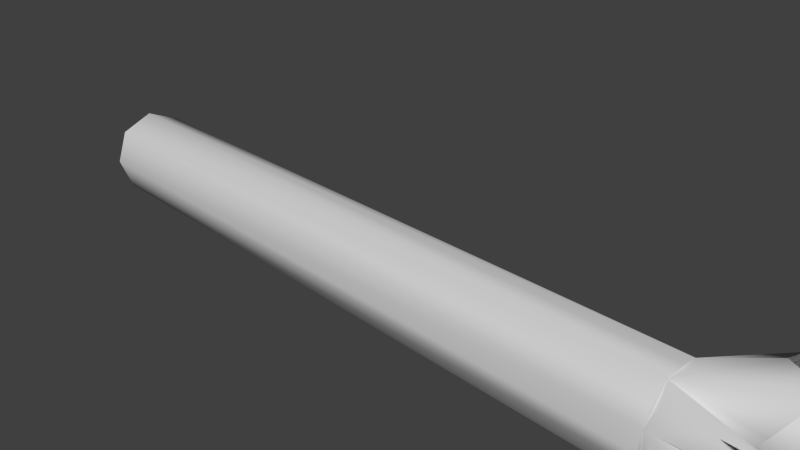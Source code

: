# Source: Log.blend  (saved by Blender 2.71.0; exported with 4.5.12 LTS)
import bpy
from mathutils import Matrix  # noqa: F401  (used for matrix-valued properties, if any)

bpy.ops.wm.read_factory_settings(use_empty=True)
scene = bpy.context.scene
scene.name = 'Scene'

# ---- collections
col_collection_1 = bpy.data.collections.new('Collection 1'); scene.collection.children.link(col_collection_1)

# ---- materials (node trees are filled in below, after node groups)
mat_material_011 = bpy.data.materials.new('Material_011')
mat_material_011.alpha_threshold = 0.0
mat_material_011.use_transparent_shadow = False
mat_material_011.diffuse_color = (0.64, 0.64, 0.64, 1.0)
mat_material_011.specular_color = (0.5, 0.5, 0.5)
mat_material_011.roughness = 0.5
mat_material_011.line_color = (0.0, 0.0, 0.0, 1.0)

# ---- material node trees

# ---- world
world_world = bpy.data.worlds.new('World'); scene.world = world_world
world_world.color = (0.05088, 0.05088, 0.05088)
world_world.use_sun_shadow = False
world_world.sun_shadow_jitter_overblur = 0.0
world_world.cycles.sampling_method = 'MANUAL'
world_world.cycles.sample_map_resolution = 256

# ---- cameras
cam_camera = bpy.data.cameras.new('Camera')
cam_camera.clip_end = 100.0
cam_camera.lens = 35.0
cam_camera.sensor_width = 32.0
cam_camera.sensor_height = 18.0
cam_camera.ortho_scale = 7.314
cam_camera.dof.focus_distance = 0.0
cam_camera.dof.aperture_fstop = 128.0

# ---- meshes
me_cube_007 = bpy.data.meshes.new('Cube.007')
me_cube_007.from_pydata([(1.0, 1.0, -1.0), (1.0, -1.0, -1.0), (-1.0, -1.0, -1.0), (-1.0, 1.0, -1.0), (1.0, 1.0, 1.0), (1.0, -1.0, 1.0), (-1.0, -1.0, 1.0), (-1.0, 1.0, 1.0), (0.0, -1.364, -1.0), (-5.364e-07, -1.364, 1.0), (1.42, 0.0, -1.0), (1.42, -5.364e-07, 1.0), (1.788e-07, 1.334, -1.0), (2.384e-07, 1.334, 1.0), (-1.44, 2.98e-07, -1.0), (-1.44, 1.788e-07, 1.0), (-0.5, 1.167, 1.0), (0.5, -1.182, 1.0), (1.319, 0.5, 1.0), (-1.334, -0.5, 1.0), (-2.384e-07, -0.007587, 1.132), (1.319, -0.5, 1.0), (-1.334, 0.5, 1.0), (0.5, 1.167, 1.0), (-0.5, -1.182, 1.0), (-2.537, 4.229e-07, 1.182), (-4.877, -0.07029, 1.408), (-1.919, -2.085, 1.177), (-3.322, -3.734, 1.479), (-1.311e-06, -2.821, 1.177), (-0.03149, -4.157, 1.527), (1.855, -1.993, 1.171), (3.7, -2.54, 1.39), (2.588, -1.232e-06, 1.161), (4.295, -0.2279, 1.449), (1.829, 1.981, 1.171), (1.891, 3.81, 1.429), (6.557e-07, 2.407, 1.154), (-0.8018, 4.733, 1.429), (-1.717, 1.636, 1.152), (-3.786, 2.579, 1.438), (-0.01575, -2.082, 1.33), (-1.661, -1.871, 1.305), (-2.439, -0.344, 1.27), (-1.893, 1.285, 1.285), (0.9456, 1.901, 1.281), (-1.219, -0.6435, 1.201), (-0.9465, 0.6389, 1.328), (-0.2004, 0.7747, 1.206), (0.4728, 0.9467, 1.273), (1.074, -0.06266, 1.29), (-0.007873, -1.045, 1.344), (-0.3154, -0.9391, 1.219)], [], [(21, 1, 10), (24, 2, 8), (22, 3, 14), (5, 17, 1), (17, 8, 1), (18, 10, 0), (6, 19, 2), (19, 14, 2), (24, 29, 41), (19, 27, 42), (19, 6, 24), (17, 29, 24), (20, 32, 31), (17, 20, 51), (21, 31, 17), (20, 17, 31), (21, 33, 50), (18, 33, 21), (20, 34, 33), (35, 18, 23), (18, 4, 23), (23, 45, 35), (16, 48, 37), (16, 37, 23), (23, 37, 48), (24, 20, 52), (7, 22, 39), (15, 19, 22), (19, 25, 22), (22, 25, 43), (47, 20, 16), (10, 1, 8), (12, 8, 2), (11, 21, 10), (5, 1, 21), (9, 24, 8), (6, 2, 24), (15, 22, 14), (7, 3, 22), (16, 13, 12), (7, 16, 3), (16, 12, 3), (9, 8, 17), (4, 18, 0), (11, 10, 18), (23, 4, 0), (13, 23, 12), (23, 0, 12), (15, 14, 19), (51, 20, 24), (29, 30, 41), (41, 51, 24), (52, 20, 19), (27, 28, 42), (42, 52, 19), (27, 19, 24), (9, 17, 24), (21, 20, 31), (5, 21, 17), (41, 17, 51), (41, 30, 29), (41, 29, 17), (32, 20, 31), (50, 20, 21), (33, 34, 50), (11, 18, 21), (33, 18, 20), (20, 50, 34), (49, 20, 18), (36, 45, 35), (45, 49, 18), (45, 18, 35), (23, 20, 49), (45, 36, 35), (23, 49, 45), (16, 20, 48), (48, 38, 37), (13, 16, 23), (48, 20, 23), (37, 38, 48), (16, 7, 39), (42, 24, 52), (42, 28, 27), (42, 27, 24), (22, 20, 47), (44, 40, 39), (47, 44, 22), (44, 39, 22), (46, 20, 22), (25, 26, 43), (43, 46, 22), (19, 20, 46), (43, 26, 25), (46, 43, 19), (43, 25, 19), (39, 40, 44), (16, 39, 47), (39, 44, 47), (14, 12, 2), (14, 3, 12), (12, 0, 10), (12, 10, 8)])
me_cube_007.polygons.foreach_set('use_smooth', [True] * 102)
_uv = me_cube_007.uv_layers.new(name='UVMap')
_uv.uv.foreach_set('vector', [0.7343, -0.1553, -0.2543, 0.00244, -0.2857, -0.2057, 1.065, 0.8363, 0.2265, 0.737, -0.5953, 0.4062, 0.7657, 1.158, 1.754, 0.9925, 1.786, 1.21, 0.7186, 0.002447, 0.7129, 0.25, -0.2543, 0.00244, 0.7129, 0.25, -0.2429, 0.4975, -0.004254, 0.5649, 0.75, 0.9115, 0.5, -0.08853, 1.0, -0.08853, 0.7186, 0.9926, 0.7343, 1.158, -0.2543, 0.9925, 0.7343, 1.158, -0.2857, 1.21, -0.2543, 0.9925, 0.909, 0.9115, 0.08975, 0.9998, 0.4588, 1.076, 0.5067, 0.25, 0.214, -0.5427, 0.343, -0.4354, -0.2619, -0.1754, -0.2619, -0.1754, -0.2619, -0.1754, 0.4236, 0.909, 0.1736, 0.08975, -0.07641, 0.909, 0.1736, 0.4962, 2.024, -0.7702, 1.101, -0.4965, 0.4236, 0.909, 0.1736, 1.496, 0.1697, 0.9775, 0.8329, 0.25, 1.101, -0.4965, 0.4236, -0.09105, 0.1736, 0.4962, 0.4236, -0.09105, 1.101, -0.4965, 0.8329, 0.25, 1.467, 0.5, 0.7105, 0.4687, 0.8329, 0.75, 1.467, 0.5, 0.8329, 0.25, 0.1736, 0.9775, 2.321, 1.136, 1.467, 0.9919, 0.08811, 0.4904, -0.1671, -0.25, -0.5764, 0.08346, -0.2619, -0.1754, -0.2619, -0.1754, -0.2619, -0.1754, 0.4236, 0.08346, 0.6464, 0.4505, 1.088, 0.4904, 0.9236, 0.08346, 1.073, -0.1126, 1.174, 0.7035, 0.9236, 0.08346, 1.174, 0.7035, 1.424, 0.08346, 0.4236, 0.08346, 0.1736, 0.7035, 0.07337, -0.1126, 0.909, 0.9115, 1.496, 0.9775, 1.03, 1.021, 0.6736, 0.0, 0.5067, -0.25, 0.3149, 0.3181, -0.2619, -0.1754, -0.2619, -0.1754, -0.2619, -0.1754, 0.5067, 0.25, -0.09486, 0.5, 0.5067, 0.75, 0.5067, 0.75, -0.09486, 0.5, -0.04572, 0.328, 0.7003, 0.8195, 1.174, 0.4962, 0.9236, 1.083, 0.8838, 0.5, 0.6736, 0.0, 0.1736, -0.1821, 0.1736, 0.1669, 0.1736, -1.182, -0.3264, -1.0, 0.75, -0.2057, 0.7343, -0.1553, -0.2857, -0.2057, 0.7186, 0.002447, -0.2543, 0.00244, 0.7343, -0.1553, 0.7072, 0.4975, 0.7129, 0.745, -0.2429, 0.4975, 0.7186, 0.9926, -0.2543, 0.9925, 0.7129, 0.745, 0.75, 1.21, 0.7657, 1.158, 1.786, 1.21, 0.7814, 0.9926, 1.754, 0.9925, 0.7657, 1.158, 0.7866, 0.745, 0.7918, 0.4975, 1.744, 0.4975, 0.7814, 0.9926, 0.7866, 0.745, 1.754, 0.9925, -0.04931, 0.5263, 0.9079, 0.2787, 0.9183, 0.7738, 0.7072, 0.4975, -0.2429, 0.4975, 0.7129, 0.25, -0.4559, 0.5124, -0.4891, 0.1785, 1.603, 0.5123, 0.75, -0.2057, 1.786, -0.2057, 0.7657, -0.1553, 0.09913, 0.5937, 0.09392, 0.3462, 1.067, 0.3462, 0.7918, 0.4975, 0.7866, 0.25, 1.744, 0.4975, 0.06006, 0.4609, 1.028, 0.2134, 1.017, 0.7084, 0.75, 1.21, -0.2857, 1.21, 0.7343, 1.158, 0.1697, 0.9775, 0.1736, 1.496, -0.07641, 0.909, 0.08975, 0.9998, -0.5785, 1.175, 0.4588, 1.076, 0.1657, 0.4588, 0.1697, 0.9775, -0.07641, 0.909, 0.01589, 0.03043, 0.1736, 0.4962, -0.4933, 0.25, 0.4573, 0.0001328, -0.3669, 0.1507, 0.5646, 0.06413, 0.343, 0.5646, 1.016, 1.03, 0.5067, 1.25, 0.214, 0.4573, 0.5067, 1.25, 0.9236, 0.909, -0.2619, -0.1754, -0.2619, -0.1754, -0.2619, -0.1754, 0.8329, 0.25, 0.1736, 0.4962, 1.101, -0.4965, -0.2619, -0.1754, -0.2619, -0.1754, -0.2619, -0.1754, 0.1657, 0.4588, 0.4236, 0.909, 0.1697, 0.9775, 0.4588, 0.07623, -0.5785, 0.1749, 0.08975, -0.0002022, 0.1657, 0.4588, 0.1736, 0.08975, 0.4236, 0.909, 0.02376, 0.2298, -1.826, 1.496, -0.8988, 0.5035, 0.7105, 0.4687, 0.1736, 0.4962, 0.8329, 0.25, 0.4674, 0.9919, 1.321, 1.136, -0.2895, 1.056, -0.2619, -0.1754, -0.2619, -0.1754, -0.2619, -0.1754, 0.4674, 0.5, -0.1671, 0.75, -0.8264, 0.4962, 0.1736, 0.9775, 0.7105, 1.056, 2.321, 1.136, 0.41, 0.9734, 0.1736, 0.4962, 0.8329, 0.75, 0.1192, 0.4049, -0.3536, -0.5495, 0.08811, -0.5096, 0.6464, 0.4505, 0.41, -0.02663, 0.8329, -0.25, 0.6464, 0.4505, 0.8329, -0.25, 1.088, 0.4904, 0.08346, 0.9115, -0.5038, 0.9775, -0.02663, 1.048, 0.6464, 0.4505, 1.119, 1.405, 1.088, 0.4904, 0.08346, 0.9115, -0.02663, 1.048, 0.4505, 1.052, 0.08346, 0.9115, -0.5038, 0.9775, -0.1126, 1.015, 0.07337, 0.8874, -0.2273, 2.866, 0.1736, 1.704, -0.2619, -0.1754, -0.2619, -0.1754, -0.2619, -0.1754, 0.07337, 0.8874, 0.1736, 0.4962, 0.4236, 1.083, 0.1736, 0.7035, -0.2273, 1.866, 0.07337, -0.1126, 0.9236, 0.08346, 0.6736, 0.0, 0.3149, 0.3181, 0.343, 0.06413, 0.9236, -0.08853, 1.016, 0.02082, 0.5646, 0.06413, -0.3669, 0.1507, 0.4573, 0.0001328, 0.343, 0.06413, 0.214, 0.0001328, 0.9236, -0.08853, 0.5067, 0.9115, 1.174, 0.9775, 0.7003, 1.075, 0.2271, 0.1427, -0.7195, 0.7893, 0.3149, 0.3181, 0.7003, 0.8195, 0.2271, 1.143, 0.5067, 0.75, 0.2271, 0.1427, 0.3149, 0.3181, 0.5067, -0.25, 0.5639, 0.1782, 1.174, 0.4962, 0.5067, 0.75, 0.9051, 0.5, -0.265, 0.4649, 0.9543, 0.328, 0.9543, 0.328, 1.564, 0.1782, 1.507, 0.75, 0.5067, 0.9115, 1.174, 0.9775, 0.5639, 1.012, 0.9543, 0.328, -0.265, 0.4649, 0.9051, 0.5, 0.5639, 0.01204, -0.04572, 0.04657, 0.5067, -0.08853, 0.9543, 0.328, 0.9051, 0.5, 1.507, 0.25, 0.3149, 0.3181, -0.7195, 0.7893, 0.2271, 0.1427, 0.9236, 0.08346, 0.3149, 0.3181, 0.7003, -0.1805, 0.3149, 0.3181, 0.2271, 0.1427, 0.7003, -0.1805, 0.4536, 0.5, 1.174, 1.167, 0.6736, 8.941e-08, 0.4536, 0.5, 0.6736, 1.0, 1.174, 1.167, 0.1736, 0.1669, 0.6736, 0.0, 0.8838, -0.5, 0.1736, 0.1669, 0.8838, -0.5, 0.1736, -1.182])
me_cube_007.materials.append(mat_material_011)
me_cube_007.use_remesh_preserve_volume = False
me_cube_007.use_remesh_preserve_attributes = False
me_cube_007.use_mirror_vertex_groups = False
me_cube_007.update()

# ---- objects
ob_cube_001 = bpy.data.objects.new('Cube.001', me_cube_007)
ob_camera = bpy.data.objects.new('Camera', cam_camera)

# ---- transforms, parenting, visibility, modifiers, constraints
ob_cube_001.location = (-0.6528, 0.0, -0.1771)
ob_cube_001.rotation_euler = (-0.0, 1.571, 0.0)
ob_cube_001.scale = (0.478, 0.478, 5.0)
ob_cube_001.lineart.crease_threshold = 0.0
ob_camera.location = (7.481, -6.508, 5.344)
ob_camera.rotation_euler = (1.109, 0.01082, 0.8149)
ob_camera.lock_rotations_4d = False
ob_camera.empty_display_type = 'ARROWS'
ob_camera.color = (0.0, 0.0, 0.0, 0.0)
ob_camera.display_type = 'WIRE'
ob_camera.lineart.crease_threshold = 0.0

# ---- collection membership
col_collection_1.objects.link(ob_cube_001)
col_collection_1.objects.link(ob_camera)

# ---- scene / render settings (as saved in the file)
scene.camera = ob_camera
scene.frame_start = 1; scene.frame_end = 250; scene.frame_set(1)
scene.render.engine = 'BLENDER_EEVEE_NEXT'
scene.render.resolution_percentage = 50
scene.render.dither_intensity = 0.0
scene.cycles.use_denoising = False
scene.cycles.samples = 10
scene.cycles.sampling_pattern = 'TABULATED_SOBOL'
scene.cycles.light_sampling_threshold = 0.0
scene.cycles.use_adaptive_sampling = False
scene.cycles.use_light_tree = False
scene.cycles.blur_glossy = 0.0
scene.cycles.volume_bounces = 1
scene.cycles.pixel_filter_type = 'GAUSSIAN'
scene.cycles.sample_clamp_indirect = 0.0
scene.view_settings.view_transform = 'Standard'
bpy.context.view_layer.update()

# ---- added for rendering (the .blend has no usable light): sun
light_auto_sun = bpy.data.lights.new('AutoSun', 'SUN')
light_auto_sun.energy = 3.0
light_auto_sun.angle = 0.0523599
ob_auto_sun = bpy.data.objects.new('AutoSun', light_auto_sun)
scene.collection.objects.link(ob_auto_sun)
ob_auto_sun.rotation_euler = (0.872665, 0.174533, 0.523599)
bpy.context.view_layer.update()
